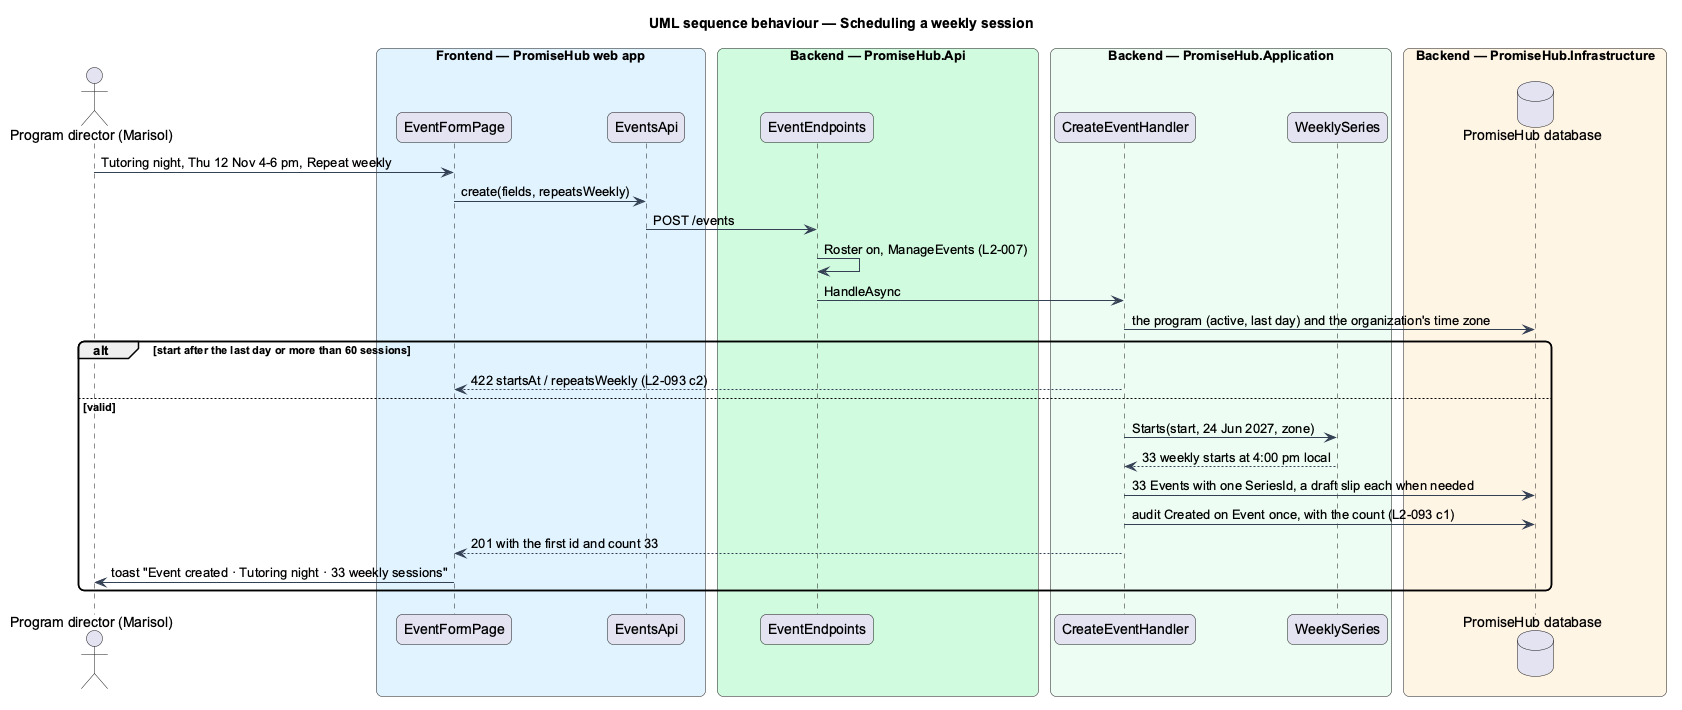

The diagram above was rendered by PlantUML. Its source (embedded in the PNG):
@startuml
title UML sequence behaviour — Scheduling a weekly session
skinparam backgroundColor #FFFFFF
skinparam shadowing false
skinparam roundcorner 12
skinparam defaultFontName Arial
skinparam ArrowColor #344054
actor "Program director (Marisol)" as actor
box "Frontend — PromiseHub web app" #E0F2FE
  participant "EventFormPage" as form
  participant "EventsApi" as eapi
end box
box "Backend — PromiseHub.Api" #D1FADF
  participant "EventEndpoints" as ep
end box
box "Backend — PromiseHub.Application" #ECFDF3
  participant "CreateEventHandler" as h
  participant "WeeklySeries" as ws
end box
box "Backend — PromiseHub.Infrastructure" #FFF4E5
  database "PromiseHub database" as db
end box
actor -> form : Tutoring night, Thu 12 Nov 4-6 pm, Repeat weekly
form -> eapi : create(fields, repeatsWeekly)
eapi -> ep : POST /events
ep -> ep : Roster on, ManageEvents (L2-007)
ep -> h : HandleAsync
h -> db : the program (active, last day) and the organization's time zone
alt start after the last day or more than 60 sessions
  h --> form : 422 startsAt / repeatsWeekly (L2-093 c2)
else valid
  h -> ws : Starts(start, 24 Jun 2027, zone)
  ws --> h : 33 weekly starts at 4:00 pm local
  h -> db : 33 Events with one SeriesId, a draft slip each when needed
  h -> db : audit Created on Event once, with the count (L2-093 c1)
  h --> form : 201 with the first id and count 33
  form -> actor : toast "Event created · Tutoring night · 33 weekly sessions"
end
@enduml